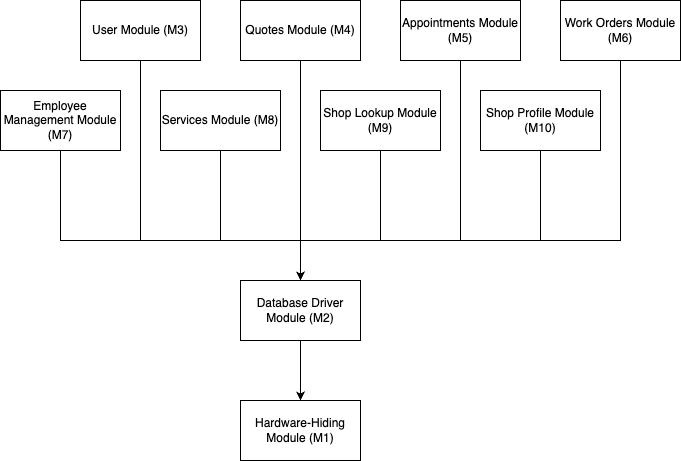

The diagram above was exported from draw.io. Its source (the exported page's mxGraphModel, read from the mxfile embedded in the PNG):
<mxGraphModel dx="1114" dy="999" grid="1" gridSize="10" guides="1" tooltips="1" connect="1" arrows="1" fold="1" page="1" pageScale="1" pageWidth="850" pageHeight="1100" math="0" shadow="0">
  <root>
    <mxCell id="0" />
    <mxCell id="1" parent="0" />
    <mxCell id="UYsnBrWvkPZH56l9OBqr-20" style="edgeStyle=orthogonalEdgeStyle;rounded=0;orthogonalLoop=1;jettySize=auto;html=1;exitX=0.5;exitY=1;exitDx=0;exitDy=0;entryX=0.5;entryY=0;entryDx=0;entryDy=0;" edge="1" parent="1" source="UYsnBrWvkPZH56l9OBqr-1" target="UYsnBrWvkPZH56l9OBqr-19">
      <mxGeometry relative="1" as="geometry" />
    </mxCell>
    <mxCell id="UYsnBrWvkPZH56l9OBqr-1" value="Database Driver Module (M2)" style="rounded=0;whiteSpace=wrap;html=1;" vertex="1" parent="1">
      <mxGeometry x="320" y="680" width="120" height="60" as="geometry" />
    </mxCell>
    <mxCell id="UYsnBrWvkPZH56l9OBqr-12" style="edgeStyle=orthogonalEdgeStyle;rounded=0;orthogonalLoop=1;jettySize=auto;html=1;exitX=0.5;exitY=1;exitDx=0;exitDy=0;entryX=0.5;entryY=0;entryDx=0;entryDy=0;" edge="1" parent="1" source="UYsnBrWvkPZH56l9OBqr-2" target="UYsnBrWvkPZH56l9OBqr-1">
      <mxGeometry relative="1" as="geometry">
        <Array as="points">
          <mxPoint x="220" y="640" />
          <mxPoint x="380" y="640" />
        </Array>
      </mxGeometry>
    </mxCell>
    <mxCell id="UYsnBrWvkPZH56l9OBqr-2" value="User Module (M3)" style="rounded=0;whiteSpace=wrap;html=1;" vertex="1" parent="1">
      <mxGeometry x="160" y="400" width="120" height="60" as="geometry" />
    </mxCell>
    <mxCell id="UYsnBrWvkPZH56l9OBqr-14" style="edgeStyle=orthogonalEdgeStyle;rounded=0;orthogonalLoop=1;jettySize=auto;html=1;exitX=0.5;exitY=1;exitDx=0;exitDy=0;entryX=0.5;entryY=0;entryDx=0;entryDy=0;" edge="1" parent="1" source="UYsnBrWvkPZH56l9OBqr-3" target="UYsnBrWvkPZH56l9OBqr-1">
      <mxGeometry relative="1" as="geometry" />
    </mxCell>
    <mxCell id="UYsnBrWvkPZH56l9OBqr-3" value="Quotes Module (M4)" style="rounded=0;whiteSpace=wrap;html=1;" vertex="1" parent="1">
      <mxGeometry x="320" y="400" width="120" height="60" as="geometry" />
    </mxCell>
    <mxCell id="UYsnBrWvkPZH56l9OBqr-16" style="edgeStyle=orthogonalEdgeStyle;rounded=0;orthogonalLoop=1;jettySize=auto;html=1;exitX=0.5;exitY=1;exitDx=0;exitDy=0;entryX=0.5;entryY=0;entryDx=0;entryDy=0;" edge="1" parent="1" source="UYsnBrWvkPZH56l9OBqr-4" target="UYsnBrWvkPZH56l9OBqr-1">
      <mxGeometry relative="1" as="geometry">
        <Array as="points">
          <mxPoint x="540" y="640" />
          <mxPoint x="380" y="640" />
        </Array>
      </mxGeometry>
    </mxCell>
    <mxCell id="UYsnBrWvkPZH56l9OBqr-4" value="Appointments Module (M5)" style="rounded=0;whiteSpace=wrap;html=1;" vertex="1" parent="1">
      <mxGeometry x="480" y="400" width="120" height="60" as="geometry" />
    </mxCell>
    <mxCell id="UYsnBrWvkPZH56l9OBqr-18" style="edgeStyle=orthogonalEdgeStyle;rounded=0;orthogonalLoop=1;jettySize=auto;html=1;exitX=0.5;exitY=1;exitDx=0;exitDy=0;entryX=0.5;entryY=0;entryDx=0;entryDy=0;" edge="1" parent="1" source="UYsnBrWvkPZH56l9OBqr-5" target="UYsnBrWvkPZH56l9OBqr-1">
      <mxGeometry relative="1" as="geometry">
        <Array as="points">
          <mxPoint x="700" y="640" />
          <mxPoint x="380" y="640" />
        </Array>
      </mxGeometry>
    </mxCell>
    <mxCell id="UYsnBrWvkPZH56l9OBqr-5" value="Work Orders Module (M6)" style="rounded=0;whiteSpace=wrap;html=1;" vertex="1" parent="1">
      <mxGeometry x="640" y="400" width="120" height="60" as="geometry" />
    </mxCell>
    <mxCell id="UYsnBrWvkPZH56l9OBqr-10" style="edgeStyle=orthogonalEdgeStyle;rounded=0;orthogonalLoop=1;jettySize=auto;html=1;exitX=0.5;exitY=1;exitDx=0;exitDy=0;entryX=0.5;entryY=0;entryDx=0;entryDy=0;" edge="1" parent="1" source="UYsnBrWvkPZH56l9OBqr-6" target="UYsnBrWvkPZH56l9OBqr-1">
      <mxGeometry relative="1" as="geometry">
        <Array as="points">
          <mxPoint x="140" y="640" />
          <mxPoint x="380" y="640" />
        </Array>
      </mxGeometry>
    </mxCell>
    <mxCell id="UYsnBrWvkPZH56l9OBqr-6" value="Employee Management Module (M7)" style="rounded=0;whiteSpace=wrap;html=1;" vertex="1" parent="1">
      <mxGeometry x="80" y="490" width="120" height="60" as="geometry" />
    </mxCell>
    <mxCell id="UYsnBrWvkPZH56l9OBqr-13" style="edgeStyle=orthogonalEdgeStyle;rounded=0;orthogonalLoop=1;jettySize=auto;html=1;exitX=0.5;exitY=1;exitDx=0;exitDy=0;entryX=0.5;entryY=0;entryDx=0;entryDy=0;" edge="1" parent="1" source="UYsnBrWvkPZH56l9OBqr-7" target="UYsnBrWvkPZH56l9OBqr-1">
      <mxGeometry relative="1" as="geometry">
        <Array as="points">
          <mxPoint x="300" y="640" />
          <mxPoint x="380" y="640" />
        </Array>
      </mxGeometry>
    </mxCell>
    <mxCell id="UYsnBrWvkPZH56l9OBqr-7" value="Services Module (M8)" style="rounded=0;whiteSpace=wrap;html=1;" vertex="1" parent="1">
      <mxGeometry x="240" y="490" width="120" height="60" as="geometry" />
    </mxCell>
    <mxCell id="UYsnBrWvkPZH56l9OBqr-15" style="edgeStyle=orthogonalEdgeStyle;rounded=0;orthogonalLoop=1;jettySize=auto;html=1;exitX=0.5;exitY=1;exitDx=0;exitDy=0;entryX=0.5;entryY=0;entryDx=0;entryDy=0;" edge="1" parent="1" source="UYsnBrWvkPZH56l9OBqr-8" target="UYsnBrWvkPZH56l9OBqr-1">
      <mxGeometry relative="1" as="geometry">
        <Array as="points">
          <mxPoint x="460" y="640" />
          <mxPoint x="380" y="640" />
        </Array>
      </mxGeometry>
    </mxCell>
    <mxCell id="UYsnBrWvkPZH56l9OBqr-8" value="Shop Lookup Module (M9)" style="rounded=0;whiteSpace=wrap;html=1;" vertex="1" parent="1">
      <mxGeometry x="400" y="490" width="120" height="60" as="geometry" />
    </mxCell>
    <mxCell id="UYsnBrWvkPZH56l9OBqr-17" style="edgeStyle=orthogonalEdgeStyle;rounded=0;orthogonalLoop=1;jettySize=auto;html=1;exitX=0.5;exitY=1;exitDx=0;exitDy=0;entryX=0.5;entryY=0;entryDx=0;entryDy=0;" edge="1" parent="1" source="UYsnBrWvkPZH56l9OBqr-9" target="UYsnBrWvkPZH56l9OBqr-1">
      <mxGeometry relative="1" as="geometry">
        <Array as="points">
          <mxPoint x="620" y="640" />
          <mxPoint x="380" y="640" />
        </Array>
      </mxGeometry>
    </mxCell>
    <mxCell id="UYsnBrWvkPZH56l9OBqr-9" value="Shop Profile Module (M10)" style="rounded=0;whiteSpace=wrap;html=1;" vertex="1" parent="1">
      <mxGeometry x="560" y="490" width="120" height="60" as="geometry" />
    </mxCell>
    <mxCell id="UYsnBrWvkPZH56l9OBqr-19" value="Hardware-Hiding Module (M1)" style="rounded=0;whiteSpace=wrap;html=1;" vertex="1" parent="1">
      <mxGeometry x="320" y="800" width="120" height="60" as="geometry" />
    </mxCell>
  </root>
</mxGraphModel>